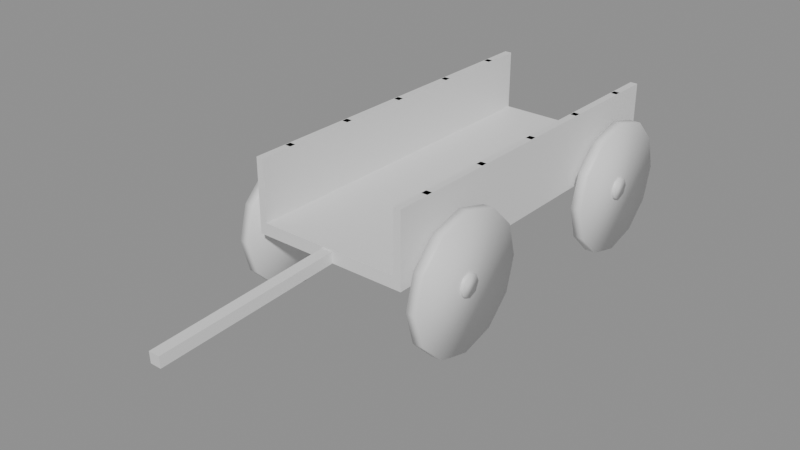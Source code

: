 # Source: a6_leiter_wagon.blend  (saved by Blender 5.2.44; exported with 4.5.12 LTS)
import bpy
from mathutils import Matrix  # noqa: F401  (used for matrix-valued properties, if any)

bpy.ops.wm.read_factory_settings(use_empty=True)
scene = bpy.context.scene
scene.name = 'Scene'

# ---- materials (node trees are filled in below, after node groups)
mat_wood = bpy.data.materials.new('wood')
mat_iron = bpy.data.materials.new('iron')

# ---- material node trees
mat_wood.use_nodes = True; mat_wood.node_tree.nodes.clear()
_N = mat_wood.node_tree.nodes; _L = mat_wood.node_tree.links
n0 = _N.new('ShaderNodeBsdfPrincipled'); n0.name = 'Principled BSDF'; n0.location = (-200, 100)
n0.inputs[10].default_value = 0.005
n1 = _N.new('ShaderNodeOutputMaterial'); n1.name = 'Material Output'; n1.location = (200, 100)
_L.new(n0.outputs[0], n1.inputs[0])
n1.is_active_output = True
mat_iron.use_nodes = True; mat_iron.node_tree.nodes.clear()
_N = mat_iron.node_tree.nodes; _L = mat_iron.node_tree.links
n0 = _N.new('ShaderNodeBsdfPrincipled'); n0.name = 'Principled BSDF'; n0.location = (-200, 100)
n0.inputs[10].default_value = 0.005
n1 = _N.new('ShaderNodeOutputMaterial'); n1.name = 'Material Output'; n1.location = (200, 100)
_L.new(n0.outputs[0], n1.inputs[0])
n1.is_active_output = True

# ---- meshes
me_wagon = bpy.data.meshes.new('wagon')
me_wagon.from_pydata([(-0.65, -1.5, 0.65), (-0.65, -1.5, 0.75), (-0.65, 1.5, 0.65), (-0.65, 1.5, 0.75), (0.65, -1.5, 0.65), (0.65, -1.5, 0.75), (0.65, 1.5, 0.65), (0.65, 1.5, 0.75), (-0.65, -1.5, 0.75), (-0.65, -1.5, 1.25), (-0.65, 1.5, 0.75), (-0.65, 1.5, 1.25), (-0.59, -1.5, 0.75), (-0.59, -1.5, 1.25), (-0.59, 1.5, 0.75), (-0.59, 1.5, 1.25), (-0.645, -1.225, 0.75), (-0.645, -1.225, 1.25), (-0.645, -1.175, 0.75), (-0.645, -1.175, 1.25), (-0.595, -1.225, 0.75), (-0.595, -1.225, 1.25), (-0.595, -1.175, 0.75), (-0.595, -1.175, 1.25), (-0.645, -0.625, 0.75), (-0.645, -0.625, 1.25), (-0.645, -0.575, 0.75), (-0.645, -0.575, 1.25), (-0.595, -0.625, 0.75), (-0.595, -0.625, 1.25), (-0.595, -0.575, 0.75), (-0.595, -0.575, 1.25), (-0.645, -0.025, 0.75), (-0.645, -0.025, 1.25), (-0.645, 0.025, 0.75), (-0.645, 0.025, 1.25), (-0.595, -0.025, 0.75), (-0.595, -0.025, 1.25), (-0.595, 0.025, 0.75), (-0.595, 0.025, 1.25), (-0.645, 0.575, 0.75), (-0.645, 0.575, 1.25), (-0.645, 0.625, 0.75), (-0.645, 0.625, 1.25), (-0.595, 0.575, 0.75), (-0.595, 0.575, 1.25), (-0.595, 0.625, 0.75), (-0.595, 0.625, 1.25), (-0.645, 1.175, 0.75), (-0.645, 1.175, 1.25), (-0.645, 1.225, 0.75), (-0.645, 1.225, 1.25), (-0.595, 1.175, 0.75), (-0.595, 1.175, 1.25), (-0.595, 1.225, 0.75), (-0.595, 1.225, 1.25), (0.59, -1.5, 1.25), (0.59, -1.5, 0.75), (-0.825, -0.45, 0.55), (-0.735, -0.45, 0.55), (-0.825, -0.5237, 0.275), (-0.735, -0.5237, 0.275), (-0.825, -0.725, 0.07369), (-0.735, -0.725, 0.07369), (-0.825, -1.0, 0.0), (-0.735, -1.0, 0.0), (-0.825, -1.275, 0.07369), (-0.735, -1.275, 0.07369), (-0.825, -1.476, 0.275), (-0.735, -1.476, 0.275), (-0.825, -1.55, 0.55), (-0.735, -1.55, 0.55), (-0.825, -1.476, 0.825), (-0.735, -1.476, 0.825), (-0.825, -1.275, 1.026), (-0.735, -1.275, 1.026), (-0.825, -1.0, 1.1), (-0.735, -1.0, 1.1), (-0.825, -0.725, 1.026), (-0.735, -0.725, 1.026), (-0.825, -0.5237, 0.825), (-0.735, -0.5237, 0.825), (-0.85, -0.91, 0.55), (-0.71, -0.91, 0.55), (-0.85, -0.9364, 0.4864), (-0.71, -0.9364, 0.4864), (-0.85, -1.0, 0.46), (-0.71, -1.0, 0.46), (-0.85, -1.064, 0.4864), (-0.71, -1.064, 0.4864), (-0.85, -1.09, 0.55), (-0.71, -1.09, 0.55), (-0.85, -1.064, 0.6136), (-0.71, -1.064, 0.6136), (-0.85, -1.0, 0.64), (-0.71, -1.0, 0.64), (-0.85, -0.9364, 0.6136), (-0.71, -0.9364, 0.6136), (-0.825, 1.55, 0.55), (-0.735, 1.55, 0.55), (-0.825, 1.476, 0.275), (-0.735, 1.476, 0.275), (-0.825, 1.275, 0.07369), (-0.735, 1.275, 0.07369), (-0.825, 1.0, 0.0), (-0.735, 1.0, 0.0), (-0.825, 0.725, 0.07369), (-0.735, 0.725, 0.07369), (-0.825, 0.5237, 0.275), (-0.735, 0.5237, 0.275), (-0.825, 0.45, 0.55), (-0.735, 0.45, 0.55), (-0.825, 0.5237, 0.825), (-0.735, 0.5237, 0.825), (-0.825, 0.725, 1.026), (-0.735, 0.725, 1.026), (-0.825, 1.0, 1.1), (-0.735, 1.0, 1.1), (-0.825, 1.275, 1.026), (-0.735, 1.275, 1.026), (-0.825, 1.476, 0.825), (-0.735, 1.476, 0.825), (-0.85, 1.09, 0.55), (-0.71, 1.09, 0.55), (-0.85, 1.064, 0.4864), (-0.71, 1.064, 0.4864), (-0.85, 1.0, 0.46), (-0.71, 1.0, 0.46), (-0.85, 0.9364, 0.4864), (-0.71, 0.9364, 0.4864), (-0.85, 0.91, 0.55), (-0.71, 0.91, 0.55), (-0.85, 0.9364, 0.6136), (-0.71, 0.9364, 0.6136), (-0.85, 1.0, 0.64), (-0.71, 1.0, 0.64), (-0.85, 1.064, 0.6136), (-0.71, 1.064, 0.6136), (0.59, 1.5, 0.75), (0.59, 1.5, 1.25), (0.65, -1.5, 0.75), (0.65, -1.5, 1.25), (0.65, 1.5, 0.75), (0.65, 1.5, 1.25), (0.595, -1.225, 0.75), (0.595, -1.225, 1.25), (0.595, -1.175, 0.75), (0.595, -1.175, 1.25), (0.645, -1.225, 0.75), (0.645, -1.225, 1.25), (0.645, -1.175, 0.75), (0.645, -1.175, 1.25), (0.595, -0.625, 0.75), (0.595, -0.625, 1.25), (0.595, -0.575, 0.75), (0.595, -0.575, 1.25), (0.645, -0.625, 0.75), (0.645, -0.625, 1.25), (0.645, -0.575, 0.75), (0.645, -0.575, 1.25), (0.595, -0.025, 0.75), (0.595, -0.025, 1.25), (0.595, 0.025, 0.75), (0.595, 0.025, 1.25), (0.645, -0.025, 0.75), (0.645, -0.025, 1.25), (0.645, 0.025, 0.75), (0.645, 0.025, 1.25), (0.595, 0.575, 0.75), (0.595, 0.575, 1.25), (0.595, 0.625, 0.75), (0.595, 0.625, 1.25), (0.645, 0.575, 0.75), (0.645, 0.575, 1.25), (0.645, 0.625, 0.75), (0.645, 0.625, 1.25), (0.595, 1.175, 0.75), (0.595, 1.175, 1.25), (0.595, 1.225, 0.75), (0.595, 1.225, 1.25), (0.645, 1.175, 0.75), (0.645, 1.175, 1.25), (0.645, 1.225, 0.75), (0.645, 1.225, 1.25), (-0.045, -2.998, 0.5751), (-0.045, -1.398, 0.6551), (0.735, -0.45, 0.55), (0.825, -0.45, 0.55), (0.735, -0.5237, 0.275), (0.825, -0.5237, 0.275), (0.735, -0.725, 0.07369), (0.825, -0.725, 0.07369), (0.735, -1.0, 0.0), (0.825, -1.0, 0.0), (0.735, -1.275, 0.07369), (0.825, -1.275, 0.07369), (0.735, -1.476, 0.275), (0.825, -1.476, 0.275), (0.735, -1.55, 0.55), (0.825, -1.55, 0.55), (0.735, -1.476, 0.825), (0.825, -1.476, 0.825), (0.735, -1.275, 1.026), (0.825, -1.275, 1.026), (0.735, -1.0, 1.1), (0.825, -1.0, 1.1), (0.735, -0.725, 1.026), (0.825, -0.725, 1.026), (0.735, -0.5237, 0.825), (0.825, -0.5237, 0.825), (0.71, -0.91, 0.55), (0.85, -0.91, 0.55), (0.71, -0.9364, 0.4864), (0.85, -0.9364, 0.4864), (0.71, -1.0, 0.46), (0.85, -1.0, 0.46), (0.71, -1.064, 0.4864), (0.85, -1.064, 0.4864), (0.71, -1.09, 0.55), (0.85, -1.09, 0.55), (0.71, -1.064, 0.6136), (0.85, -1.064, 0.6136), (0.71, -1.0, 0.64), (0.85, -1.0, 0.64), (0.71, -0.9364, 0.6136), (0.85, -0.9364, 0.6136), (0.735, 1.55, 0.55), (0.825, 1.55, 0.55), (0.735, 1.476, 0.275), (0.825, 1.476, 0.275), (0.735, 1.275, 0.07369), (0.825, 1.275, 0.07369), (0.735, 1.0, 0.0), (0.825, 1.0, 0.0), (0.735, 0.725, 0.07369), (0.825, 0.725, 0.07369), (0.735, 0.5237, 0.275), (0.825, 0.5237, 0.275), (0.735, 0.45, 0.55), (0.825, 0.45, 0.55), (0.735, 0.5237, 0.825), (0.825, 0.5237, 0.825), (0.735, 0.725, 1.026), (0.825, 0.725, 1.026), (0.735, 1.0, 1.1), (0.825, 1.0, 1.1), (0.735, 1.275, 1.026), (0.825, 1.275, 1.026), (0.735, 1.476, 0.825), (0.825, 1.476, 0.825), (0.71, 1.09, 0.55), (0.85, 1.09, 0.55), (0.71, 1.064, 0.4864), (0.85, 1.064, 0.4864), (0.71, 1.0, 0.46), (0.85, 1.0, 0.46), (0.71, 0.9364, 0.4864), (0.85, 0.9364, 0.4864), (0.71, 0.91, 0.55), (0.85, 0.91, 0.55), (0.71, 0.9364, 0.6136), (0.85, 0.9364, 0.6136), (0.71, 1.0, 0.64), (0.85, 1.0, 0.64), (0.71, 1.064, 0.6136), (0.85, 1.064, 0.6136), (-0.045, -1.402, 0.7449), (-0.045, -3.002, 0.6649), (0.045, -1.398, 0.6551), (0.045, -2.998, 0.5751), (0.045, -1.402, 0.7449), (0.045, -3.002, 0.6649)], [], [(0, 1, 3, 2), (2, 3, 7, 6), (6, 7, 5, 4), (4, 5, 1, 0), (2, 6, 4, 0), (7, 3, 1, 5), (8, 9, 11, 10), (10, 11, 15, 14), (14, 15, 13, 12), (12, 13, 9, 8), (10, 14, 12, 8), (15, 11, 9, 13), (16, 17, 19, 18), (18, 19, 23, 22), (22, 23, 21, 20), (20, 21, 17, 16), (18, 22, 20, 16), (23, 19, 17, 21), (24, 25, 27, 26), (26, 27, 31, 30), (30, 31, 29, 28), (28, 29, 25, 24), (26, 30, 28, 24), (31, 27, 25, 29), (32, 33, 35, 34), (34, 35, 39, 38), (38, 39, 37, 36), (36, 37, 33, 32), (34, 38, 36, 32), (39, 35, 33, 37), (40, 41, 43, 42), (42, 43, 47, 46), (46, 47, 45, 44), (44, 45, 41, 40), (42, 46, 44, 40), (47, 43, 41, 45), (48, 49, 51, 50), (50, 51, 55, 54), (54, 55, 53, 52), (52, 53, 49, 48), (50, 54, 52, 48), (55, 51, 49, 53), (132, 133, 135, 134), (158, 159, 157, 156), (58, 59, 61, 60), (126, 127, 129, 128), (151, 147, 145, 149), (60, 61, 63, 62), (143, 139, 56, 141), (86, 87, 89, 88), (62, 63, 65, 64), (91, 89, 87, 85, 83, 97, 95, 93), (140, 141, 56, 57), (64, 65, 67, 66), (92, 93, 95, 94), (104, 105, 107, 106), (66, 67, 69, 68), (146, 150, 148, 144), (84, 85, 87, 86), (68, 69, 71, 70), (102, 103, 105, 104), (100, 101, 103, 102), (70, 71, 73, 72), (90, 91, 93, 92), (106, 107, 109, 108), (72, 73, 75, 74), (98, 99, 101, 100), (82, 83, 85, 84), (74, 75, 77, 76), (57, 56, 139, 138), (136, 122, 124, 126, 128, 130, 132, 134), (76, 77, 79, 78), (61, 59, 81, 79, 77, 75, 73, 71, 69, 67, 65, 63), (138, 142, 140, 57), (78, 79, 81, 80), (94, 95, 97, 96), (88, 89, 91, 90), (80, 81, 59, 58), (58, 60, 62, 64, 66, 68, 70, 72, 74, 76, 78, 80), (96, 97, 83, 82), (96, 82, 84, 86, 88, 90, 92, 94), (150, 151, 149, 148), (124, 125, 127, 126), (108, 109, 111, 110), (138, 139, 143, 142), (152, 153, 155, 154), (110, 111, 113, 112), (130, 131, 133, 132), (146, 147, 151, 150), (112, 113, 115, 114), (148, 149, 145, 144), (122, 123, 125, 124), (114, 115, 117, 116), (142, 143, 141, 140), (154, 155, 159, 158), (116, 117, 119, 118), (105, 103, 101, 99, 121, 119, 117, 115, 113, 111, 109, 107), (144, 145, 147, 146), (118, 119, 121, 120), (134, 135, 137, 136), (128, 129, 131, 130), (120, 121, 99, 98), (106, 108, 110, 112, 114, 116, 118, 120, 98, 100, 102, 104), (136, 137, 123, 122), (123, 137, 135, 133, 131, 129, 127, 125), (156, 157, 153, 152), (154, 158, 156, 152), (159, 155, 153, 157), (160, 161, 163, 162), (162, 163, 167, 166), (166, 167, 165, 164), (164, 165, 161, 160), (162, 166, 164, 160), (167, 163, 161, 165), (168, 169, 171, 170), (170, 171, 175, 174), (174, 175, 173, 172), (172, 173, 169, 168), (170, 174, 172, 168), (175, 171, 169, 173), (176, 177, 179, 178), (178, 179, 183, 182), (182, 183, 181, 180), (180, 181, 177, 176), (178, 182, 180, 176), (183, 179, 177, 181), (260, 261, 263, 262), (186, 187, 189, 188), (254, 255, 257, 256), (188, 189, 191, 190), (271, 267, 184, 269), (214, 215, 217, 216), (190, 191, 193, 192), (219, 217, 215, 213, 211, 225, 223, 221), (268, 269, 184, 185), (192, 193, 195, 194), (220, 221, 223, 222), (232, 233, 235, 234), (194, 195, 197, 196), (212, 213, 215, 214), (196, 197, 199, 198), (230, 231, 233, 232), (228, 229, 231, 230), (198, 199, 201, 200), (218, 219, 221, 220), (234, 235, 237, 236), (200, 201, 203, 202), (226, 227, 229, 228), (210, 211, 213, 212), (202, 203, 205, 204), (185, 184, 267, 266), (264, 250, 252, 254, 256, 258, 260, 262), (204, 205, 207, 206), (189, 187, 209, 207, 205, 203, 201, 199, 197, 195, 193, 191), (266, 270, 268, 185), (206, 207, 209, 208), (222, 223, 225, 224), (216, 217, 219, 218), (208, 209, 187, 186), (186, 188, 190, 192, 194, 196, 198, 200, 202, 204, 206, 208), (224, 225, 211, 210), (224, 210, 212, 214, 216, 218, 220, 222), (252, 253, 255, 254), (236, 237, 239, 238), (266, 267, 271, 270), (238, 239, 241, 240), (258, 259, 261, 260), (240, 241, 243, 242), (250, 251, 253, 252), (242, 243, 245, 244), (270, 271, 269, 268), (244, 245, 247, 246), (233, 231, 229, 227, 249, 247, 245, 243, 241, 239, 237, 235), (246, 247, 249, 248), (262, 263, 265, 264), (256, 257, 259, 258), (248, 249, 227, 226), (234, 236, 238, 240, 242, 244, 246, 248, 226, 228, 230, 232), (264, 265, 251, 250), (251, 265, 263, 261, 259, 257, 255, 253)])
me_wagon.polygons.foreach_set('use_smooth', [0, 0, 0, 0, 0, 0, 0, 0, 0, 0, 0, 0, 0, 0, 0, 0, 0, 0, 0, 0, 0, 0, 0, 0, 0, 0, 0, 0, 0, 0, 0, 0, 0, 0, 0, 0, 0, 0, 0, 0, 0, 0, 1, 0, 1, 1, 0, 1, 0, 1, 1, 1, 0, 1, 1, 1, 1, 0, 1, 1, 1, 1, 1, 1, 1, 1, 1, 1, 1, 0, 1, 1, 1, 0, 1, 1, 1, 1, 1, 1, 1, 0, 1, 1, 0, 0, 1, 1, 0, 1, 0, 1, 1, 0, 0, 1, 1, 0, 1, 1, 1, 1, 1, 1, 1, 0, 0, 0, 0, 0, 0, 0, 0, 0, 0, 0, 0, 0, 0, 0, 0, 0, 0, 0, 0, 0, 1, 1, 1, 1, 0, 1, 1, 1, 0, 1, 1, 1, 1, 1, 1, 1, 1, 1, 1, 1, 1, 1, 1, 1, 0, 1, 1, 1, 0, 1, 1, 1, 1, 1, 1, 1, 1, 1, 0, 1, 1, 1, 1, 1, 0, 1, 1, 1, 1, 1, 1, 1, 1, 1])
me_wagon.polygons.foreach_set('material_index', [0, 0, 0, 0, 0, 0, 0, 0, 0, 0, 0, 0, 0, 0, 0, 0, 0, 0, 0, 0, 0, 0, 0, 0, 0, 0, 0, 0, 0, 0, 0, 0, 0, 0, 0, 0, 0, 0, 0, 0, 0, 0, 1, 0, 0, 1, 0, 0, 0, 1, 0, 1, 0, 0, 1, 0, 0, 0, 1, 0, 0, 0, 0, 1, 0, 0, 0, 1, 0, 0, 1, 0, 0, 0, 0, 1, 1, 0, 0, 1, 1, 0, 1, 0, 0, 0, 0, 1, 0, 0, 0, 1, 0, 0, 0, 0, 0, 0, 0, 1, 1, 0, 0, 1, 1, 0, 0, 0, 0, 0, 0, 0, 0, 0, 0, 0, 0, 0, 0, 0, 0, 0, 0, 0, 0, 0, 1, 0, 1, 0, 0, 1, 0, 1, 0, 0, 1, 0, 0, 1, 0, 0, 0, 0, 1, 0, 0, 0, 1, 0, 0, 1, 0, 0, 0, 0, 1, 1, 0, 0, 1, 1, 1, 0, 0, 0, 1, 0, 1, 0, 0, 0, 0, 0, 1, 1, 0, 0, 1, 1])
_uv = me_wagon.uv_layers.new(name='Float2')
_uv.uv.foreach_set('vector', [-1.5, 0.65, -1.5, 0.75, 1.5, 0.75, 1.5, 0.65, -0.65, 0.65, -0.65, 0.75, 0.65, 0.75, 0.65, 0.65, 1.5, 0.65, 1.5, 0.75, -1.5, 0.75, -1.5, 0.65, 0.65, 0.65, 0.65, 0.75, -0.65, 0.75, -0.65, 0.65, -0.65, 1.5, 0.65, 1.5, 0.65, -1.5, -0.65, -1.5, 0.65, 1.5, -0.65, 1.5, -0.65, -1.5, 0.65, -1.5, -1.5, 0.75, -1.5, 1.25, 1.5, 1.25, 1.5, 0.75, -0.65, 0.75, -0.65, 1.25, -0.59, 1.25, -0.59, 0.75, 1.5, 0.75, 1.5, 1.25, -1.5, 1.25, -1.5, 0.75, -0.59, 0.75, -0.59, 1.25, -0.65, 1.25, -0.65, 0.75, -0.65, 1.5, -0.59, 1.5, -0.59, -1.5, -0.65, -1.5, -0.59, 1.5, -0.65, 1.5, -0.65, -1.5, -0.59, -1.5, -1.225, 0.75, -1.225, 1.25, -1.175, 1.25, -1.175, 0.75, -0.645, 0.75, -0.645, 1.25, -0.595, 1.25, -0.595, 0.75, -1.175, 0.75, -1.175, 1.25, -1.225, 1.25, -1.225, 0.75, -0.595, 0.75, -0.595, 1.25, -0.645, 1.25, -0.645, 0.75, -0.645, -1.175, -0.595, -1.175, -0.595, -1.225, -0.645, -1.225, -0.595, -1.175, -0.645, -1.175, -0.645, -1.225, -0.595, -1.225, -0.625, 0.75, -0.625, 1.25, -0.575, 1.25, -0.575, 0.75, -0.645, 0.75, -0.645, 1.25, -0.595, 1.25, -0.595, 0.75, -0.575, 0.75, -0.575, 1.25, -0.625, 1.25, -0.625, 0.75, -0.595, 0.75, -0.595, 1.25, -0.645, 1.25, -0.645, 0.75, -0.645, -0.575, -0.595, -0.575, -0.595, -0.625, -0.645, -0.625, -0.595, -0.575, -0.645, -0.575, -0.645, -0.625, -0.595, -0.625, -0.025, 0.75, -0.025, 1.25, 0.025, 1.25, 0.025, 0.75, -0.645, 0.75, -0.645, 1.25, -0.595, 1.25, -0.595, 0.75, 0.025, 0.75, 0.025, 1.25, -0.025, 1.25, -0.025, 0.75, -0.595, 0.75, -0.595, 1.25, -0.645, 1.25, -0.645, 0.75, -0.645, 0.025, -0.595, 0.025, -0.595, -0.025, -0.645, -0.025, -0.595, 0.025, -0.645, 0.025, -0.645, -0.025, -0.595, -0.025, 0.575, 0.75, 0.575, 1.25, 0.625, 1.25, 0.625, 0.75, -0.645, 0.75, -0.645, 1.25, -0.595, 1.25, -0.595, 0.75, 0.625, 0.75, 0.625, 1.25, 0.575, 1.25, 0.575, 0.75, -0.595, 0.75, -0.595, 1.25, -0.645, 1.25, -0.645, 0.75, -0.645, 0.625, -0.595, 0.625, -0.595, 0.575, -0.645, 0.575, -0.595, 0.625, -0.645, 0.625, -0.645, 0.575, -0.595, 0.575, 1.175, 0.75, 1.175, 1.25, 1.225, 1.25, 1.225, 0.75, -0.645, 0.75, -0.645, 1.25, -0.595, 1.25, -0.595, 0.75, 1.225, 0.75, 1.225, 1.25, 1.175, 1.25, 1.175, 0.75, -0.595, 0.75, -0.595, 1.25, -0.645, 1.25, -0.645, 0.75, -0.645, 1.225, -0.595, 1.225, -0.595, 1.175, -0.645, 1.175, -0.595, 1.225, -0.645, 1.225, -0.645, 1.175, -0.595, 1.175, -0.85, 0.9364, -0.71, 0.9364, -0.71, 1.0, -0.85, 1.0, -0.575, 0.75, -0.575, 1.25, -0.625, 1.25, -0.625, 0.75, -0.825, 0.55, -0.735, 0.55, -0.735, 0.275, -0.825, 0.275, -0.85, 1.0, -0.71, 1.0, -0.71, 0.9364, -0.85, 0.9364, 0.645, -1.175, 0.595, -1.175, 0.595, -1.225, 0.645, -1.225, -0.825, 0.275, -0.735, 0.275, -0.735, 0.07369, -0.825, 0.07369, 0.65, 1.5, 0.59, 1.5, 0.59, -1.5, 0.65, -1.5, -0.85, -1.0, -0.71, -1.0, -0.71, -1.064, -0.85, -1.064, -0.825, -0.725, -0.735, -0.725, -0.735, -1.0, -0.825, -1.0, -1.09, 0.55, -1.064, 0.4864, -1.0, 0.46, -0.9364, 0.4864, -0.91, 0.55, -0.9364, 0.6136, -1.0, 0.64, -1.064, 0.6136, 0.65, 0.75, 0.65, 1.25, 0.59, 1.25, 0.59, 0.75, -0.825, -1.0, -0.735, -1.0, -0.735, -1.275, -0.825, -1.275, -0.85, -1.064, -0.71, -1.064, -0.71, -1.0, -0.85, -1.0, -0.825, 1.0, -0.735, 1.0, -0.735, 0.725, -0.825, 0.725, -0.825, 0.07369, -0.735, 0.07369, -0.735, 0.275, -0.825, 0.275, 0.595, -1.175, 0.645, -1.175, 0.645, -1.225, 0.595, -1.225, -0.85, -0.9364, -0.71, -0.9364, -0.71, -1.0, -0.85, -1.0, -0.825, 0.275, -0.735, 0.275, -0.735, 0.55, -0.825, 0.55, -0.825, 1.275, -0.735, 1.275, -0.735, 1.0, -0.825, 1.0, -0.825, 0.275, -0.735, 0.275, -0.735, 0.07369, -0.825, 0.07369, -0.825, 0.55, -0.735, 0.55, -0.735, 0.825, -0.825, 0.825, -0.85, 0.55, -0.71, 0.55, -0.71, 0.6136, -0.85, 0.6136, -0.825, 0.07369, -0.735, 0.07369, -0.735, 0.275, -0.825, 0.275, -0.825, 0.825, -0.735, 0.825, -0.735, 1.026, -0.825, 1.026, -0.825, 0.55, -0.735, 0.55, -0.735, 0.275, -0.825, 0.275, -0.85, 0.55, -0.71, 0.55, -0.71, 0.4864, -0.85, 0.4864, -0.825, -1.275, -0.735, -1.275, -0.735, -1.0, -0.825, -1.0, -1.5, 0.75, -1.5, 1.25, 1.5, 1.25, 1.5, 0.75, 1.064, 0.6136, 1.09, 0.55, 1.064, 0.4864, 1.0, 0.46, 0.9364, 0.4864, 0.91, 0.55, 0.9364, 0.6136, 1.0, 0.64, -0.825, -1.0, -0.735, -1.0, -0.735, -0.725, -0.825, -0.725, -0.5237, 0.275, -0.45, 0.55, -0.5237, 0.825, -0.725, 1.026, -1.0, 1.1, -1.275, 1.026, -1.476, 0.825, -1.55, 0.55, -1.476, 0.275, -1.275, 0.07369, -1.0, 0.0, -0.725, 0.07369, 0.59, 1.5, 0.65, 1.5, 0.65, -1.5, 0.59, -1.5, -0.825, 1.026, -0.735, 1.026, -0.735, 0.825, -0.825, 0.825, -0.85, -1.0, -0.71, -1.0, -0.71, -0.9364, -0.85, -0.9364, -0.85, 0.4864, -0.71, 0.4864, -0.71, 0.55, -0.85, 0.55, -0.825, 0.825, -0.735, 0.825, -0.735, 0.55, -0.825, 0.55, -0.45, 0.55, -0.5237, 0.275, -0.725, 0.07369, -1.0, 0.0, -1.275, 0.07369, -1.476, 0.275, -1.55, 0.55, -1.476, 0.825, -1.275, 1.026, -1.0, 1.1, -0.725, 1.026, -0.5237, 0.825, -0.85, 0.6136, -0.71, 0.6136, -0.71, 0.55, -0.85, 0.55, -0.9364, 0.6136, -0.91, 0.55, -0.9364, 0.4864, -1.0, 0.46, -1.064, 0.4864, -1.09, 0.55, -1.064, 0.6136, -1.0, 0.64, -1.175, 0.75, -1.175, 1.25, -1.225, 1.25, -1.225, 0.75, -0.85, 1.064, -0.71, 1.064, -0.71, 1.0, -0.85, 1.0, -0.825, 0.275, -0.735, 0.275, -0.735, 0.55, -0.825, 0.55, 0.59, 0.75, 0.59, 1.25, 0.65, 1.25, 0.65, 0.75, -0.625, 0.75, -0.625, 1.25, -0.575, 1.25, -0.575, 0.75, -0.825, 0.55, -0.735, 0.55, -0.735, 0.825, -0.825, 0.825, -0.85, 0.55, -0.71, 0.55, -0.71, 0.6136, -0.85, 0.6136, 0.595, 0.75, 0.595, 1.25, 0.645, 1.25, 0.645, 0.75, -0.825, 0.825, -0.735, 0.825, -0.735, 1.026, -0.825, 1.026, 0.645, 0.75, 0.645, 1.25, 0.595, 1.25, 0.595, 0.75, -0.85, 0.55, -0.71, 0.55, -0.71, 0.4864, -0.85, 0.4864, -0.825, 0.725, -0.735, 0.725, -0.735, 1.0, -0.825, 1.0, 1.5, 0.75, 1.5, 1.25, -1.5, 1.25, -1.5, 0.75, 0.595, 0.75, 0.595, 1.25, 0.645, 1.25, 0.645, 0.75, -0.825, 1.0, -0.735, 1.0, -0.735, 1.275, -0.825, 1.275, 1.0, 0.0, 1.275, 0.07369, 1.476, 0.275, 1.55, 0.55, 1.476, 0.825, 1.275, 1.026, 1.0, 1.1, 0.725, 1.026, 0.5237, 0.825, 0.45, 0.55, 0.5237, 0.275, 0.725, 0.07369, -1.225, 0.75, -1.225, 1.25, -1.175, 1.25, -1.175, 0.75, -0.825, 1.026, -0.735, 1.026, -0.735, 0.825, -0.825, 0.825, -0.85, 1.0, -0.71, 1.0, -0.71, 1.064, -0.85, 1.064, -0.85, 0.4864, -0.71, 0.4864, -0.71, 0.55, -0.85, 0.55, -0.825, 0.825, -0.735, 0.825, -0.735, 0.55, -0.825, 0.55, 0.725, 0.07369, 0.5237, 0.275, 0.45, 0.55, 0.5237, 0.825, 0.725, 1.026, 1.0, 1.1, 1.275, 1.026, 1.476, 0.825, 1.55, 0.55, 1.476, 0.275, 1.275, 0.07369, 1.0, 0.0, -0.85, 0.6136, -0.71, 0.6136, -0.71, 0.55, -0.85, 0.55, 1.09, 0.55, 1.064, 0.6136, 1.0, 0.64, 0.9364, 0.6136, 0.91, 0.55, 0.9364, 0.4864, 1.0, 0.46, 1.064, 0.4864, 0.645, 0.75, 0.645, 1.25, 0.595, 1.25, 0.595, 0.75, 0.595, -0.575, 0.645, -0.575, 0.645, -0.625, 0.595, -0.625, 0.645, -0.575, 0.595, -0.575, 0.595, -0.625, 0.645, -0.625, -0.025, 0.75, -0.025, 1.25, 0.025, 1.25, 0.025, 0.75, 0.595, 0.75, 0.595, 1.25, 0.645, 1.25, 0.645, 0.75, 0.025, 0.75, 0.025, 1.25, -0.025, 1.25, -0.025, 0.75, 0.645, 0.75, 0.645, 1.25, 0.595, 1.25, 0.595, 0.75, 0.595, 0.025, 0.645, 0.025, 0.645, -0.025, 0.595, -0.025, 0.645, 0.025, 0.595, 0.025, 0.595, -0.025, 0.645, -0.025, 0.575, 0.75, 0.575, 1.25, 0.625, 1.25, 0.625, 0.75, 0.595, 0.75, 0.595, 1.25, 0.645, 1.25, 0.645, 0.75, 0.625, 0.75, 0.625, 1.25, 0.575, 1.25, 0.575, 0.75, 0.645, 0.75, 0.645, 1.25, 0.595, 1.25, 0.595, 0.75, 0.595, 0.625, 0.645, 0.625, 0.645, 0.575, 0.595, 0.575, 0.645, 0.625, 0.595, 0.625, 0.595, 0.575, 0.645, 0.575, 1.175, 0.75, 1.175, 1.25, 1.225, 1.25, 1.225, 0.75, 0.595, 0.75, 0.595, 1.25, 0.645, 1.25, 0.645, 0.75, 1.225, 0.75, 1.225, 1.25, 1.175, 1.25, 1.175, 0.75, 0.645, 0.75, 0.645, 1.25, 0.595, 1.25, 0.595, 0.75, 0.595, 1.225, 0.645, 1.225, 0.645, 1.175, 0.595, 1.175, 0.645, 1.225, 0.595, 1.225, 0.595, 1.175, 0.645, 1.175, 0.71, 0.9364, 0.85, 0.9364, 0.85, 1.0, 0.71, 1.0, 0.735, 0.55, 0.825, 0.55, 0.825, 0.275, 0.735, 0.275, 0.71, 1.0, 0.85, 1.0, 0.85, 0.9364, 0.71, 0.9364, 0.735, 0.275, 0.825, 0.275, 0.825, 0.07369, 0.735, 0.07369, 0.045, 0.6649, -0.045, 0.6649, -0.045, 0.5751, 0.045, 0.5751, 0.71, -1.0, 0.85, -1.0, 0.85, -1.064, 0.71, -1.064, 0.735, -0.725, 0.825, -0.725, 0.825, -1.0, 0.735, -1.0, -1.09, 0.55, -1.064, 0.4864, -1.0, 0.46, -0.9364, 0.4864, -0.91, 0.55, -0.9364, 0.6136, -1.0, 0.64, -1.064, 0.6136, 0.045, -1.398, 0.045, -2.998, -0.045, -2.998, -0.045, -1.398, 0.735, -1.0, 0.825, -1.0, 0.825, -1.275, 0.735, -1.275, 0.71, -1.064, 0.85, -1.064, 0.85, -1.0, 0.71, -1.0, 0.735, 1.0, 0.825, 1.0, 0.825, 0.725, 0.735, 0.725, 0.735, 0.07369, 0.825, 0.07369, 0.825, 0.275, 0.735, 0.275, 0.71, -0.9364, 0.85, -0.9364, 0.85, -1.0, 0.71, -1.0, 0.735, 0.275, 0.825, 0.275, 0.825, 0.55, 0.735, 0.55, 0.735, 1.275, 0.825, 1.275, 0.825, 1.0, 0.735, 1.0, 0.735, 0.275, 0.825, 0.275, 0.825, 0.07369, 0.735, 0.07369, 0.735, 0.55, 0.825, 0.55, 0.825, 0.825, 0.735, 0.825, 0.71, 0.55, 0.85, 0.55, 0.85, 0.6136, 0.71, 0.6136, 0.735, 0.07369, 0.825, 0.07369, 0.825, 0.275, 0.735, 0.275, 0.735, 0.825, 0.825, 0.825, 0.825, 1.026, 0.735, 1.026, 0.735, 0.55, 0.825, 0.55, 0.825, 0.275, 0.735, 0.275, 0.71, 0.55, 0.85, 0.55, 0.85, 0.4864, 0.71, 0.4864, 0.735, -1.275, 0.825, -1.275, 0.825, -1.0, 0.735, -1.0, -1.398, 0.6551, -2.998, 0.5751, -3.002, 0.6649, -1.402, 0.7449, 1.064, 0.6136, 1.09, 0.55, 1.064, 0.4864, 1.0, 0.46, 0.9364, 0.4864, 0.91, 0.55, 0.9364, 0.6136, 1.0, 0.64, 0.735, -1.0, 0.825, -1.0, 0.825, -0.725, 0.735, -0.725, -0.5237, 0.275, -0.45, 0.55, -0.5237, 0.825, -0.725, 1.026, -1.0, 1.1, -1.275, 1.026, -1.476, 0.825, -1.55, 0.55, -1.476, 0.275, -1.275, 0.07369, -1.0, 0.0, -0.725, 0.07369, -0.045, 0.7449, 0.045, 0.7449, 0.045, 0.6551, -0.045, 0.6551, 0.735, 1.026, 0.825, 1.026, 0.825, 0.825, 0.735, 0.825, 0.71, -1.0, 0.85, -1.0, 0.85, -0.9364, 0.71, -0.9364, 0.71, 0.4864, 0.85, 0.4864, 0.85, 0.55, 0.71, 0.55, 0.735, 0.825, 0.825, 0.825, 0.825, 0.55, 0.735, 0.55, -0.45, 0.55, -0.5237, 0.275, -0.725, 0.07369, -1.0, 0.0, -1.275, 0.07369, -1.476, 0.275, -1.55, 0.55, -1.476, 0.825, -1.275, 1.026, -1.0, 1.1, -0.725, 1.026, -0.5237, 0.825, 0.71, 0.6136, 0.85, 0.6136, 0.85, 0.55, 0.71, 0.55, -0.9364, 0.6136, -0.91, 0.55, -0.9364, 0.4864, -1.0, 0.46, -1.064, 0.4864, -1.09, 0.55, -1.064, 0.6136, -1.0, 0.64, 0.71, 1.064, 0.85, 1.064, 0.85, 1.0, 0.71, 1.0, 0.735, 0.275, 0.825, 0.275, 0.825, 0.55, 0.735, 0.55, -0.045, -1.402, -0.045, -3.002, 0.045, -3.002, 0.045, -1.402, 0.735, 0.55, 0.825, 0.55, 0.825, 0.825, 0.735, 0.825, 0.71, 0.55, 0.85, 0.55, 0.85, 0.6136, 0.71, 0.6136, 0.735, 0.825, 0.825, 0.825, 0.825, 1.026, 0.735, 1.026, 0.71, 0.55, 0.85, 0.55, 0.85, 0.4864, 0.71, 0.4864, 0.735, 0.725, 0.825, 0.725, 0.825, 1.0, 0.735, 1.0, -1.402, 0.7449, -3.002, 0.6649, -2.998, 0.5751, -1.398, 0.6551, 0.735, 1.0, 0.825, 1.0, 0.825, 1.275, 0.735, 1.275, 1.0, 0.0, 1.275, 0.07369, 1.476, 0.275, 1.55, 0.55, 1.476, 0.825, 1.275, 1.026, 1.0, 1.1, 0.725, 1.026, 0.5237, 0.825, 0.45, 0.55, 0.5237, 0.275, 0.725, 0.07369, 0.735, 1.026, 0.825, 1.026, 0.825, 0.825, 0.735, 0.825, 0.71, 1.0, 0.85, 1.0, 0.85, 1.064, 0.71, 1.064, 0.71, 0.4864, 0.85, 0.4864, 0.85, 0.55, 0.71, 0.55, 0.735, 0.825, 0.825, 0.825, 0.825, 0.55, 0.735, 0.55, 0.725, 0.07369, 0.5237, 0.275, 0.45, 0.55, 0.5237, 0.825, 0.725, 1.026, 1.0, 1.1, 1.275, 1.026, 1.476, 0.825, 1.55, 0.55, 1.476, 0.275, 1.275, 0.07369, 1.0, 0.0, 0.71, 0.6136, 0.85, 0.6136, 0.85, 0.55, 0.71, 0.55, 1.09, 0.55, 1.064, 0.6136, 1.0, 0.64, 0.9364, 0.6136, 0.91, 0.55, 0.9364, 0.4864, 1.0, 0.46, 1.064, 0.4864])
me_wagon.materials.append(mat_wood)
me_wagon.materials.append(mat_iron)
me_wagon.update()

# ---- objects
ob_a6_leiter_wagon = bpy.data.objects.new('a6_leiter_wagon', None)
ob_a6_leiter_wagon_mesh = bpy.data.objects.new('a6_leiter_wagon_mesh', me_wagon)

# ---- transforms, parenting, visibility, modifiers, constraints
ob_a6_leiter_wagon.location = (0.0, 0.0, 0.0)
ob_a6_leiter_wagon_mesh.parent = ob_a6_leiter_wagon
ob_a6_leiter_wagon_mesh.location = (0.0, 0.0, 0.0)

# ---- collection membership
scene.collection.objects.link(ob_a6_leiter_wagon)
scene.collection.objects.link(ob_a6_leiter_wagon_mesh)

# ---- scene / render settings (as saved in the file)
scene.frame_start = 1; scene.frame_end = 250; scene.frame_set(1)
scene.render.engine = 'BLENDER_EEVEE_NEXT'
scene.render.bake_bias = 0.0
scene.render.bake_samples = 0
scene.render.compositor_device = 'GPU'
scene.eevee.use_volume_custom_range = False
scene.eevee.fast_gi_thickness_near = 0.1
scene.eevee.fast_gi_thickness_far = 0.0
scene.eevee.ray_tracing_options.screen_trace_thickness = 0.1
bpy.context.view_layer.update()

# ---- added for rendering (the .blend has no active camera and no usable light): camera, sun + grey world if the file has none
cam_auto = bpy.data.cameras.new('AutoCamera')
cam_auto.lens = 50.0
cam_auto.sensor_width = 36.0
cam_auto.clip_end = 1000.0
ob_auto_camera = bpy.data.objects.new('AutoCamera', cam_auto)
scene.collection.objects.link(ob_auto_camera)
ob_auto_camera.location = (4.64233, -6.29692, 4.33886)
ob_auto_camera.rotation_euler = (1.09748, -7.21219e-08, 0.694738)
scene.camera = ob_auto_camera
light_auto_sun = bpy.data.lights.new('AutoSun', 'SUN')
light_auto_sun.energy = 3.0
light_auto_sun.angle = 0.0523599
ob_auto_sun = bpy.data.objects.new('AutoSun', light_auto_sun)
scene.collection.objects.link(ob_auto_sun)
ob_auto_sun.rotation_euler = (0.872665, 0.174533, 0.523599)
if scene.world is None:
    world_auto = bpy.data.worlds.new('AutoWorld')
    world_auto.color = (0.3, 0.3, 0.3)
    scene.world = world_auto
bpy.context.view_layer.update()
